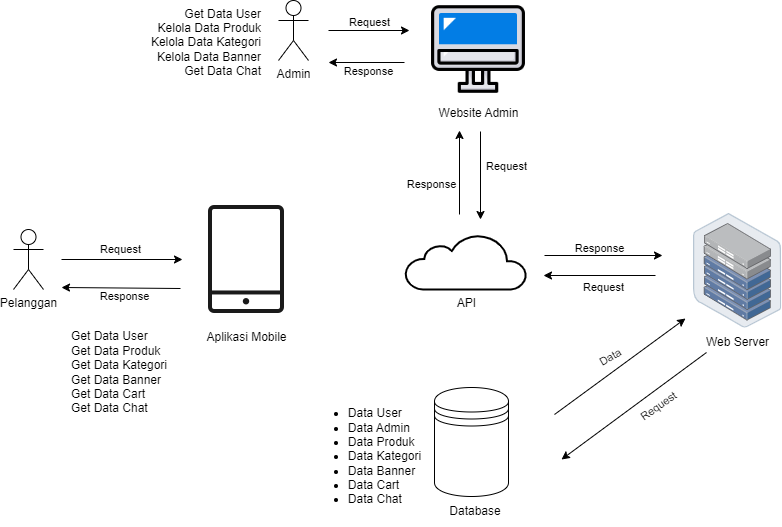

The diagram above was exported from draw.io. Its source (the exported page's mxGraphModel, read from the mxfile embedded in the PNG):
<mxGraphModel dx="2350" dy="1896" grid="0" gridSize="10" guides="1" tooltips="1" connect="1" arrows="1" fold="1" page="1" pageScale="1" pageWidth="850" pageHeight="1100" math="0" shadow="0">
  <root>
    <mxCell id="0" />
    <mxCell id="1" parent="0" />
    <mxCell id="w04JyD4PaoU9H6LxLNfF-1" value="Aplikasi Mobile" style="shape=image;html=1;verticalAlign=top;verticalLabelPosition=bottom;labelBackgroundColor=#ffffff;imageAspect=0;aspect=fixed;image=https://cdn3.iconfinder.com/data/icons/ui-interface-line/32/handphone_website_app_mobile_ui_web_interface-128.png" parent="1" vertex="1">
      <mxGeometry x="-12" y="110" width="128" height="128" as="geometry" />
    </mxCell>
    <mxCell id="w04JyD4PaoU9H6LxLNfF-3" value="Pelanggan" style="shape=umlActor;verticalLabelPosition=bottom;verticalAlign=top;html=1;outlineConnect=0;" parent="1" vertex="1">
      <mxGeometry x="-181" y="144" width="30" height="60" as="geometry" />
    </mxCell>
    <mxCell id="w04JyD4PaoU9H6LxLNfF-8" value="Admin" style="shape=umlActor;verticalLabelPosition=bottom;verticalAlign=top;html=1;outlineConnect=0;" parent="1" vertex="1">
      <mxGeometry x="84" y="-85" width="30" height="60" as="geometry" />
    </mxCell>
    <mxCell id="w04JyD4PaoU9H6LxLNfF-11" value="API" style="html=1;verticalLabelPosition=bottom;align=center;labelBackgroundColor=#ffffff;verticalAlign=top;strokeWidth=2;strokeColor=#000000;shadow=0;dashed=0;shape=mxgraph.ios7.icons.cloud;" parent="1" vertex="1">
      <mxGeometry x="211" y="149" width="121" height="55" as="geometry" />
    </mxCell>
    <mxCell id="w04JyD4PaoU9H6LxLNfF-12" value="" style="shape=datastore;whiteSpace=wrap;html=1;" parent="1" vertex="1">
      <mxGeometry x="240" y="302" width="74" height="109" as="geometry" />
    </mxCell>
    <mxCell id="w04JyD4PaoU9H6LxLNfF-14" value="Database" style="text;html=1;align=center;verticalAlign=middle;whiteSpace=wrap;rounded=0;" parent="1" vertex="1">
      <mxGeometry x="251" y="411" width="60" height="30" as="geometry" />
    </mxCell>
    <mxCell id="AxE1DoOg4raZ4VP7L15z-16" value="" style="endArrow=classic;html=1;rounded=0;" parent="1" edge="1">
      <mxGeometry width="50" height="50" relative="1" as="geometry">
        <mxPoint x="350" y="170" as="sourcePoint" />
        <mxPoint x="468" y="170" as="targetPoint" />
      </mxGeometry>
    </mxCell>
    <mxCell id="AxE1DoOg4raZ4VP7L15z-17" value="Response" style="edgeLabel;html=1;align=center;verticalAlign=middle;resizable=0;points=[];" parent="AxE1DoOg4raZ4VP7L15z-16" vertex="1" connectable="0">
      <mxGeometry x="-0.0925" y="-2" relative="1" as="geometry">
        <mxPoint x="1" y="-10" as="offset" />
      </mxGeometry>
    </mxCell>
    <mxCell id="AxE1DoOg4raZ4VP7L15z-18" value="" style="endArrow=classic;html=1;rounded=0;" parent="1" edge="1">
      <mxGeometry width="50" height="50" relative="1" as="geometry">
        <mxPoint x="461" y="190" as="sourcePoint" />
        <mxPoint x="349" y="190" as="targetPoint" />
      </mxGeometry>
    </mxCell>
    <mxCell id="AxE1DoOg4raZ4VP7L15z-19" value="Request" style="edgeLabel;html=1;align=center;verticalAlign=middle;resizable=0;points=[];" parent="AxE1DoOg4raZ4VP7L15z-18" vertex="1" connectable="0">
      <mxGeometry x="-0.1526" y="-2" relative="1" as="geometry">
        <mxPoint x="-6" y="13" as="offset" />
      </mxGeometry>
    </mxCell>
    <mxCell id="hYXyiRhYxrEfJ9Bd8ngf-1" value="&lt;div style=&quot;text-align: justify;&quot;&gt;&lt;ul&gt;&lt;li&gt;&lt;span style=&quot;background-color: initial;&quot;&gt;Data User&lt;/span&gt;&lt;/li&gt;&lt;li&gt;&lt;span style=&quot;background-color: initial;&quot;&gt;Data Admin&lt;/span&gt;&lt;/li&gt;&lt;li&gt;&lt;span style=&quot;background-color: initial;&quot;&gt;Data Produk&lt;/span&gt;&lt;/li&gt;&lt;li&gt;&lt;span style=&quot;background-color: initial;&quot;&gt;Data Kategori&lt;/span&gt;&lt;/li&gt;&lt;li&gt;&lt;span style=&quot;background-color: initial;&quot;&gt;Data Banner&lt;/span&gt;&lt;/li&gt;&lt;li&gt;&lt;span style=&quot;background-color: initial;&quot;&gt;Data Cart&lt;/span&gt;&lt;/li&gt;&lt;li&gt;Data Chat&lt;/li&gt;&lt;/ul&gt;&lt;/div&gt;" style="text;html=1;align=center;verticalAlign=middle;whiteSpace=wrap;rounded=0;" vertex="1" parent="1">
      <mxGeometry x="111" y="324.5" width="119" height="92" as="geometry" />
    </mxCell>
    <mxCell id="hYXyiRhYxrEfJ9Bd8ngf-5" value="" style="endArrow=classic;html=1;rounded=0;" edge="1" parent="1" target="w04JyD4PaoU9H6LxLNfF-1">
      <mxGeometry width="50" height="50" relative="1" as="geometry">
        <mxPoint x="-133" y="174" as="sourcePoint" />
        <mxPoint x="-31" y="133" as="targetPoint" />
      </mxGeometry>
    </mxCell>
    <mxCell id="hYXyiRhYxrEfJ9Bd8ngf-7" value="Request" style="edgeLabel;html=1;align=center;verticalAlign=middle;resizable=0;points=[];" vertex="1" connectable="0" parent="hYXyiRhYxrEfJ9Bd8ngf-5">
      <mxGeometry x="-0.0407" y="-1" relative="1" as="geometry">
        <mxPoint y="-12" as="offset" />
      </mxGeometry>
    </mxCell>
    <mxCell id="hYXyiRhYxrEfJ9Bd8ngf-6" value="" style="endArrow=classic;html=1;rounded=0;" edge="1" parent="1">
      <mxGeometry width="50" height="50" relative="1" as="geometry">
        <mxPoint x="-14" y="203" as="sourcePoint" />
        <mxPoint x="-133" y="202" as="targetPoint" />
      </mxGeometry>
    </mxCell>
    <mxCell id="hYXyiRhYxrEfJ9Bd8ngf-8" value="Response" style="edgeLabel;html=1;align=center;verticalAlign=middle;resizable=0;points=[];" vertex="1" connectable="0" parent="hYXyiRhYxrEfJ9Bd8ngf-6">
      <mxGeometry x="-0.0317" relative="1" as="geometry">
        <mxPoint y="8" as="offset" />
      </mxGeometry>
    </mxCell>
    <mxCell id="hYXyiRhYxrEfJ9Bd8ngf-10" value="Website Admin" style="shape=image;html=1;verticalAlign=top;verticalLabelPosition=bottom;labelBackgroundColor=#ffffff;imageAspect=0;aspect=fixed;image=https://cdn4.iconfinder.com/data/icons/success-filloutline/64/website-seo_and_web-internet-technology-application-128.png" vertex="1" parent="1">
      <mxGeometry x="234" y="-86" width="100" height="100" as="geometry" />
    </mxCell>
    <mxCell id="hYXyiRhYxrEfJ9Bd8ngf-15" value="" style="endArrow=classic;html=1;rounded=0;exitX=1;exitY=0.5;exitDx=0;exitDy=0;" edge="1" parent="1">
      <mxGeometry width="50" height="50" relative="1" as="geometry">
        <mxPoint x="134" y="-55" as="sourcePoint" />
        <mxPoint x="215" y="-55" as="targetPoint" />
      </mxGeometry>
    </mxCell>
    <mxCell id="hYXyiRhYxrEfJ9Bd8ngf-18" value="Request" style="edgeLabel;html=1;align=center;verticalAlign=middle;resizable=0;points=[];" vertex="1" connectable="0" parent="hYXyiRhYxrEfJ9Bd8ngf-15">
      <mxGeometry x="-0.1229" y="-1" relative="1" as="geometry">
        <mxPoint x="5" y="-10" as="offset" />
      </mxGeometry>
    </mxCell>
    <mxCell id="hYXyiRhYxrEfJ9Bd8ngf-16" value="" style="endArrow=classic;html=1;rounded=0;entryX=1;entryY=0.75;entryDx=0;entryDy=0;" edge="1" parent="1">
      <mxGeometry width="50" height="50" relative="1" as="geometry">
        <mxPoint x="210" y="-23" as="sourcePoint" />
        <mxPoint x="134" y="-22.999999999999773" as="targetPoint" />
      </mxGeometry>
    </mxCell>
    <mxCell id="hYXyiRhYxrEfJ9Bd8ngf-17" value="Response" style="edgeLabel;html=1;align=center;verticalAlign=middle;resizable=0;points=[];" vertex="1" connectable="0" parent="hYXyiRhYxrEfJ9Bd8ngf-16">
      <mxGeometry x="-0.0317" relative="1" as="geometry">
        <mxPoint y="8" as="offset" />
      </mxGeometry>
    </mxCell>
    <mxCell id="hYXyiRhYxrEfJ9Bd8ngf-19" value="" style="endArrow=classic;html=1;rounded=0;" edge="1" parent="1">
      <mxGeometry width="50" height="50" relative="1" as="geometry">
        <mxPoint x="265" y="129" as="sourcePoint" />
        <mxPoint x="265" y="45" as="targetPoint" />
      </mxGeometry>
    </mxCell>
    <mxCell id="hYXyiRhYxrEfJ9Bd8ngf-20" value="Response" style="edgeLabel;html=1;align=center;verticalAlign=middle;resizable=0;points=[];" vertex="1" connectable="0" parent="hYXyiRhYxrEfJ9Bd8ngf-19">
      <mxGeometry x="-0.2407" y="-2" relative="1" as="geometry">
        <mxPoint x="-31" y="1" as="offset" />
      </mxGeometry>
    </mxCell>
    <mxCell id="hYXyiRhYxrEfJ9Bd8ngf-21" value="" style="endArrow=classic;html=1;rounded=0;" edge="1" parent="1">
      <mxGeometry width="50" height="50" relative="1" as="geometry">
        <mxPoint x="286" y="46" as="sourcePoint" />
        <mxPoint x="286" y="134" as="targetPoint" />
      </mxGeometry>
    </mxCell>
    <mxCell id="hYXyiRhYxrEfJ9Bd8ngf-22" value="Request" style="edgeLabel;html=1;align=center;verticalAlign=middle;resizable=0;points=[];" vertex="1" connectable="0" parent="hYXyiRhYxrEfJ9Bd8ngf-21">
      <mxGeometry x="0.0354" y="4" relative="1" as="geometry">
        <mxPoint x="21" y="-11" as="offset" />
      </mxGeometry>
    </mxCell>
    <mxCell id="hYXyiRhYxrEfJ9Bd8ngf-23" value="Web Server" style="image;points=[];aspect=fixed;html=1;align=center;shadow=0;dashed=0;image=img/lib/allied_telesis/storage/Datacenter_Server_Half_Rack_ToR.svg;" vertex="1" parent="1">
      <mxGeometry x="499" y="128" width="88.2" height="114.6" as="geometry" />
    </mxCell>
    <mxCell id="hYXyiRhYxrEfJ9Bd8ngf-24" value="" style="endArrow=classic;html=1;rounded=0;" edge="1" parent="1">
      <mxGeometry width="50" height="50" relative="1" as="geometry">
        <mxPoint x="360" y="329" as="sourcePoint" />
        <mxPoint x="491" y="233" as="targetPoint" />
      </mxGeometry>
    </mxCell>
    <mxCell id="hYXyiRhYxrEfJ9Bd8ngf-25" value="" style="endArrow=classic;html=1;rounded=0;" edge="1" parent="1">
      <mxGeometry width="50" height="50" relative="1" as="geometry">
        <mxPoint x="512" y="267" as="sourcePoint" />
        <mxPoint x="367" y="374" as="targetPoint" />
      </mxGeometry>
    </mxCell>
    <mxCell id="hYXyiRhYxrEfJ9Bd8ngf-26" value="Request" style="edgeLabel;html=1;align=center;verticalAlign=middle;resizable=0;points=[];rotation=-35;" vertex="1" connectable="0" parent="hYXyiRhYxrEfJ9Bd8ngf-25">
      <mxGeometry x="-0.0049" y="4" relative="1" as="geometry">
        <mxPoint x="21" y="-3" as="offset" />
      </mxGeometry>
    </mxCell>
    <mxCell id="hYXyiRhYxrEfJ9Bd8ngf-27" value="Data" style="edgeLabel;html=1;align=center;verticalAlign=middle;resizable=0;points=[];rotation=-30;" vertex="1" connectable="0" parent="1">
      <mxGeometry x="484.99771871431227" y="335.99755759205124" as="geometry">
        <mxPoint x="-28.621778264910713" y="-90.42562584220407" as="offset" />
      </mxGeometry>
    </mxCell>
    <mxCell id="hYXyiRhYxrEfJ9Bd8ngf-28" value="&lt;div style=&quot;text-align: justify;&quot;&gt;&lt;span style=&quot;background-color: initial;&quot;&gt;Get Data User&lt;/span&gt;&lt;/div&gt;&lt;div style=&quot;text-align: justify;&quot;&gt;&lt;span style=&quot;background-color: initial;&quot;&gt;Get Data Produk&lt;/span&gt;&lt;/div&gt;&lt;div&gt;&lt;div style=&quot;text-align: justify;&quot;&gt;&lt;span style=&quot;background-color: initial;&quot;&gt;Get Data Kategori&lt;/span&gt;&lt;/div&gt;&lt;div style=&quot;text-align: justify;&quot;&gt;&lt;span style=&quot;background-color: initial;&quot;&gt;Get Data Banner&lt;/span&gt;&lt;/div&gt;&lt;div style=&quot;text-align: justify;&quot;&gt;&lt;span style=&quot;background-color: initial;&quot;&gt;Get Data Cart&lt;/span&gt;&lt;/div&gt;&lt;/div&gt;&lt;div style=&quot;text-align: justify;&quot;&gt;Get Data Chat&lt;/div&gt;" style="text;html=1;align=center;verticalAlign=middle;whiteSpace=wrap;rounded=0;" vertex="1" parent="1">
      <mxGeometry x="-131" y="272" width="112" height="30" as="geometry" />
    </mxCell>
    <mxCell id="hYXyiRhYxrEfJ9Bd8ngf-29" value="&lt;div style=&quot;&quot;&gt;&lt;span style=&quot;background-color: initial;&quot;&gt;Get Data User&lt;/span&gt;&lt;/div&gt;&lt;div style=&quot;&quot;&gt;&lt;span style=&quot;background-color: initial;&quot;&gt;Kelola Data Produk&lt;/span&gt;&lt;/div&gt;&lt;div&gt;&lt;div style=&quot;&quot;&gt;&lt;span style=&quot;background-color: initial;&quot;&gt;Kelola Data Kategori&lt;/span&gt;&lt;/div&gt;&lt;div style=&quot;&quot;&gt;&lt;span style=&quot;background-color: initial;&quot;&gt;Kelola Data Banner&lt;/span&gt;&lt;/div&gt;&lt;/div&gt;&lt;div style=&quot;&quot;&gt;Get Data Chat&lt;/div&gt;" style="text;html=1;align=right;verticalAlign=middle;whiteSpace=wrap;rounded=0;" vertex="1" parent="1">
      <mxGeometry x="-56" y="-58" width="124.5" height="30" as="geometry" />
    </mxCell>
  </root>
</mxGraphModel>